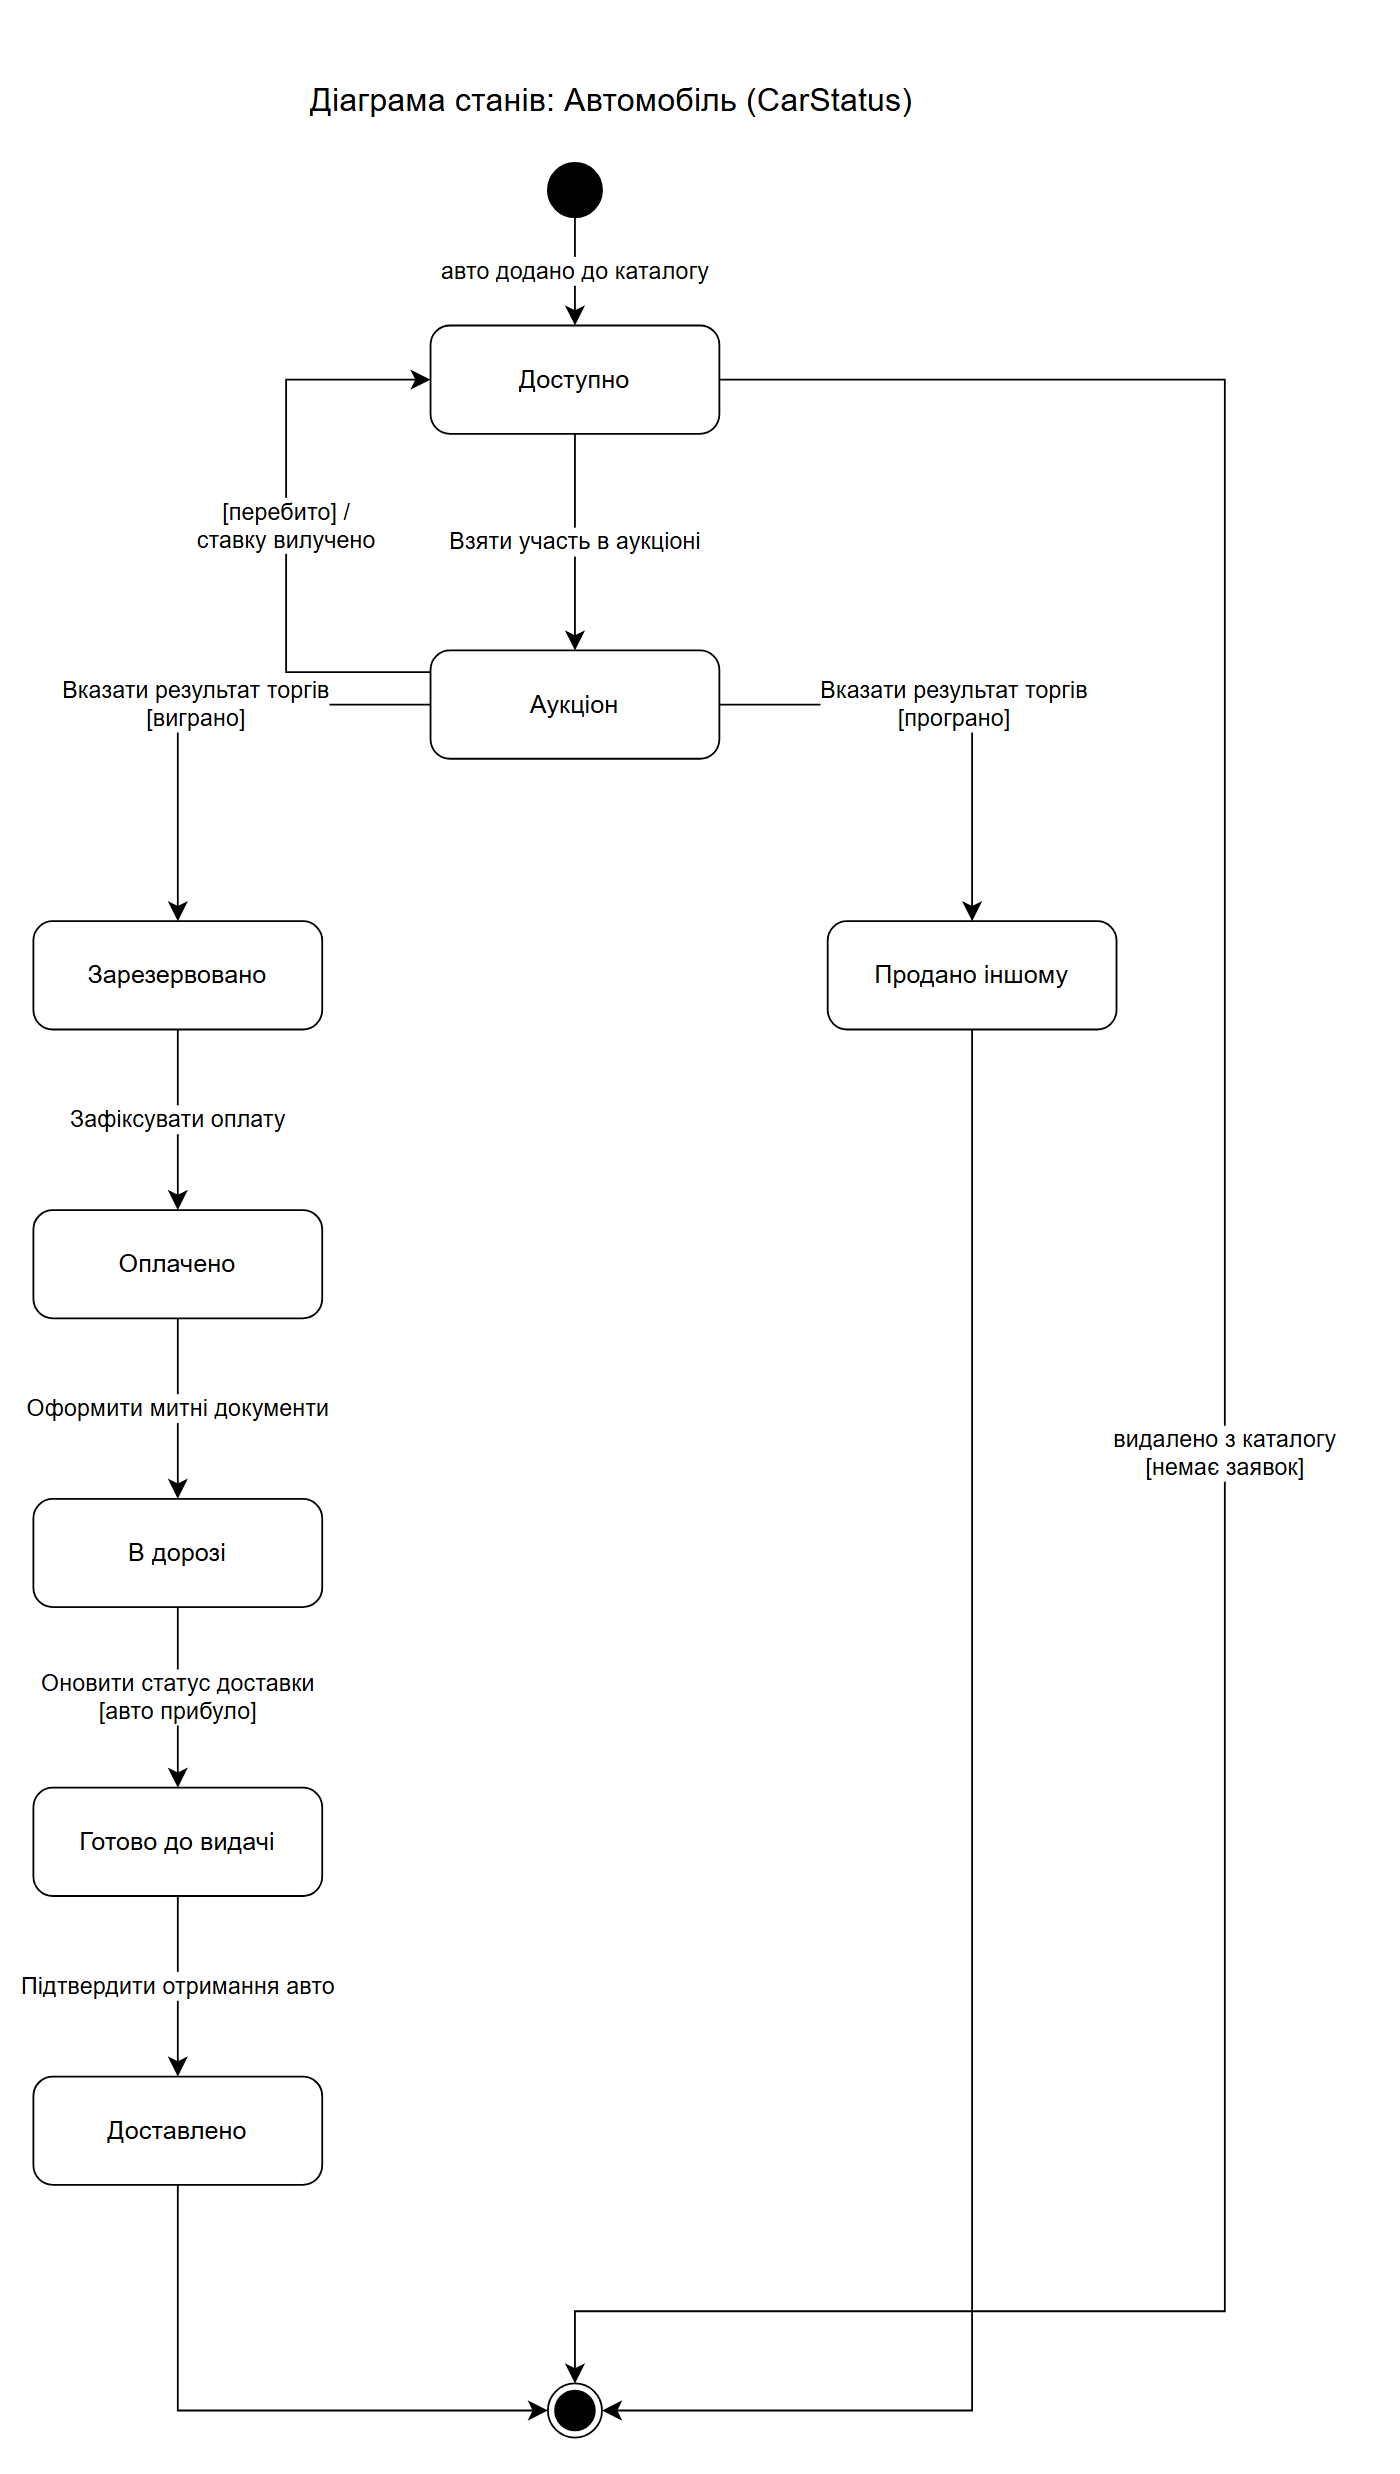

The diagram above was exported from draw.io. Its source (the exported page's mxGraphModel, read from the mxfile embedded in the PNG):
<mxGraphModel dx="1600" dy="1000" grid="1" gridSize="10" guides="1" tooltips="1" connect="1" arrows="1" fold="1" page="1" pageScale="1" pageWidth="800" pageHeight="1360" math="0" shadow="0">
  <root>
    <mxCell id="0" />
    <mxCell id="1" parent="0" />
    <mxCell id="v1" value="Діаграма станів: Автомобіль (CarStatus)" style="text;html=1;align=center;verticalAlign=middle;fontSize=18;" vertex="1" parent="1">
      <mxGeometry x="120" y="10" width="520" height="30" as="geometry" />
    </mxCell>
    <mxCell id="v2" value="" style="ellipse;html=1;fillColor=#000000;strokeColor=#000000;" vertex="1" parent="1">
      <mxGeometry x="345" y="60" width="30" height="30" as="geometry" />
    </mxCell>
    <mxCell id="v3" value="Доступно" style="rounded=1;whiteSpace=wrap;html=1;fontSize=14;arcSize=18;" vertex="1" parent="1">
      <mxGeometry x="280" y="150" width="160" height="60" as="geometry" />
    </mxCell>
    <mxCell id="v4" value="Аукціон" style="rounded=1;whiteSpace=wrap;html=1;fontSize=14;arcSize=18;" vertex="1" parent="1">
      <mxGeometry x="280" y="330" width="160" height="60" as="geometry" />
    </mxCell>
    <mxCell id="v5" value="Зарезервовано" style="rounded=1;whiteSpace=wrap;html=1;fontSize=14;arcSize=18;" vertex="1" parent="1">
      <mxGeometry x="60" y="480" width="160" height="60" as="geometry" />
    </mxCell>
    <mxCell id="v6" value="Оплачено" style="rounded=1;whiteSpace=wrap;html=1;fontSize=14;arcSize=18;" vertex="1" parent="1">
      <mxGeometry x="60" y="640" width="160" height="60" as="geometry" />
    </mxCell>
    <mxCell id="v7" value="В дорозі" style="rounded=1;whiteSpace=wrap;html=1;fontSize=14;arcSize=18;" vertex="1" parent="1">
      <mxGeometry x="60" y="800" width="160" height="60" as="geometry" />
    </mxCell>
    <mxCell id="v8" value="Готово до видачі" style="rounded=1;whiteSpace=wrap;html=1;fontSize=14;arcSize=18;" vertex="1" parent="1">
      <mxGeometry x="60" y="960" width="160" height="60" as="geometry" />
    </mxCell>
    <mxCell id="v9" value="Доставлено" style="rounded=1;whiteSpace=wrap;html=1;fontSize=14;arcSize=18;" vertex="1" parent="1">
      <mxGeometry x="60" y="1120" width="160" height="60" as="geometry" />
    </mxCell>
    <mxCell id="v10" value="Продано іншому" style="rounded=1;whiteSpace=wrap;html=1;fontSize=14;arcSize=18;" vertex="1" parent="1">
      <mxGeometry x="500" y="480" width="160" height="60" as="geometry" />
    </mxCell>
    <mxCell id="v11" value="" style="ellipse;html=1;shape=endState;fillColor=#000000;strokeColor=#000000;" vertex="1" parent="1">
      <mxGeometry x="345" y="1290" width="30" height="30" as="geometry" />
    </mxCell>
    <mxCell id="e12" value="авто додано до каталогу" style="edgeStyle=orthogonalEdgeStyle;rounded=0;html=1;endArrow=classic;endSize=8;fontSize=13;labelBackgroundColor=#FFFFFF;" edge="1" parent="1" source="v2" target="v3">
      <mxGeometry relative="1" as="geometry" />
    </mxCell>
    <mxCell id="e13" value="Взяти участь в аукціоні" style="edgeStyle=orthogonalEdgeStyle;rounded=0;html=1;endArrow=classic;endSize=8;fontSize=13;labelBackgroundColor=#FFFFFF;" edge="1" parent="1" source="v3" target="v4">
      <mxGeometry relative="1" as="geometry" />
    </mxCell>
    <mxCell id="e14" value="Вказати результат торгів&lt;br&gt;[виграно]" style="edgeStyle=orthogonalEdgeStyle;rounded=0;html=1;endArrow=classic;endSize=8;fontSize=13;labelBackgroundColor=#FFFFFF;exitX=0;exitY=0.5;exitDx=0;exitDy=0;entryX=0.5;entryY=0;entryDx=0;entryDy=0;" edge="1" parent="1" source="v4" target="v5">
      <mxGeometry relative="1" as="geometry">
        <Array as="points">
          <mxPoint x="140" y="360" />
        </Array>
      </mxGeometry>
    </mxCell>
    <mxCell id="e15" value="Вказати результат торгів&lt;br&gt;[програно]" style="edgeStyle=orthogonalEdgeStyle;rounded=0;html=1;endArrow=classic;endSize=8;fontSize=13;labelBackgroundColor=#FFFFFF;exitX=1;exitY=0.5;exitDx=0;exitDy=0;entryX=0.5;entryY=0;entryDx=0;entryDy=0;" edge="1" parent="1" source="v4" target="v10">
      <mxGeometry relative="1" as="geometry">
        <Array as="points">
          <mxPoint x="580" y="360" />
        </Array>
      </mxGeometry>
    </mxCell>
    <mxCell id="e16" value="Зафіксувати оплату" style="edgeStyle=orthogonalEdgeStyle;rounded=0;html=1;endArrow=classic;endSize=8;fontSize=13;labelBackgroundColor=#FFFFFF;" edge="1" parent="1" source="v5" target="v6">
      <mxGeometry relative="1" as="geometry" />
    </mxCell>
    <mxCell id="e17" value="Оформити митні документи" style="edgeStyle=orthogonalEdgeStyle;rounded=0;html=1;endArrow=classic;endSize=8;fontSize=13;labelBackgroundColor=#FFFFFF;" edge="1" parent="1" source="v6" target="v7">
      <mxGeometry relative="1" as="geometry" />
    </mxCell>
    <mxCell id="e18" value="Оновити статус доставки&lt;br&gt;[авто прибуло]" style="edgeStyle=orthogonalEdgeStyle;rounded=0;html=1;endArrow=classic;endSize=8;fontSize=13;labelBackgroundColor=#FFFFFF;" edge="1" parent="1" source="v7" target="v8">
      <mxGeometry relative="1" as="geometry" />
    </mxCell>
    <mxCell id="e19" value="Підтвердити отримання авто" style="edgeStyle=orthogonalEdgeStyle;rounded=0;html=1;endArrow=classic;endSize=8;fontSize=13;labelBackgroundColor=#FFFFFF;" edge="1" parent="1" source="v8" target="v9">
      <mxGeometry relative="1" as="geometry" />
    </mxCell>
    <mxCell id="e20" value="" style="edgeStyle=orthogonalEdgeStyle;rounded=0;html=1;endArrow=classic;endSize=8;fontSize=13;labelBackgroundColor=#FFFFFF;exitX=0.5;exitY=1;exitDx=0;exitDy=0;entryX=0;entryY=0.5;entryDx=0;entryDy=0;" edge="1" parent="1" source="v9" target="v11">
      <mxGeometry relative="1" as="geometry">
        <Array as="points">
          <mxPoint x="140" y="1305" />
        </Array>
      </mxGeometry>
    </mxCell>
    <mxCell id="e21" value="" style="edgeStyle=orthogonalEdgeStyle;rounded=0;html=1;endArrow=classic;endSize=8;fontSize=13;labelBackgroundColor=#FFFFFF;exitX=0.5;exitY=1;exitDx=0;exitDy=0;entryX=1;entryY=0.5;entryDx=0;entryDy=0;" edge="1" parent="1" source="v10" target="v11">
      <mxGeometry relative="1" as="geometry">
        <Array as="points">
          <mxPoint x="580" y="1305" />
        </Array>
      </mxGeometry>
    </mxCell>
    <mxCell id="e22" value="видалено з каталогу&lt;br&gt;[немає заявок]" style="edgeStyle=orthogonalEdgeStyle;rounded=0;html=1;endArrow=classic;endSize=8;fontSize=13;labelBackgroundColor=#FFFFFF;exitX=1;exitY=0.5;exitDx=0;exitDy=0;entryX=0.5;entryY=0;entryDx=0;entryDy=0;" edge="1" parent="1" source="v3" target="v11">
      <mxGeometry relative="1" as="geometry">
        <Array as="points">
          <mxPoint x="720" y="180" />
          <mxPoint x="720" y="1250" />
          <mxPoint x="360" y="1250" />
        </Array>
      </mxGeometry>
    </mxCell>
    <mxCell id="e23" value="[перебито] /&lt;br&gt;ставку вилучено" style="edgeStyle=orthogonalEdgeStyle;rounded=0;html=1;endArrow=classic;endSize=8;fontSize=13;labelBackgroundColor=#FFFFFF;exitX=0;exitY=0.2;exitDx=0;exitDy=0;entryX=0;entryY=0.5;entryDx=0;entryDy=0;" edge="1" parent="1" source="v4" target="v3">
      <mxGeometry relative="1" as="geometry">
        <Array as="points">
          <mxPoint x="200" y="342" />
          <mxPoint x="200" y="180" />
        </Array>
      </mxGeometry>
    </mxCell>
  </root>
</mxGraphModel>